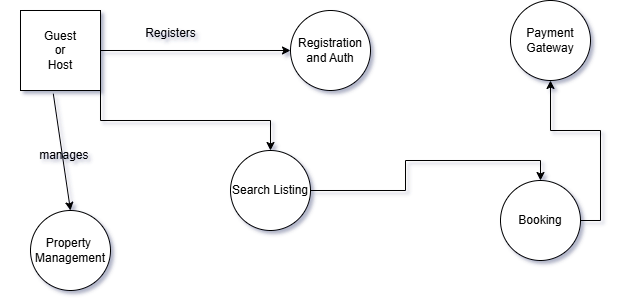

The diagram above was exported from draw.io. Its source (the exported page's mxGraphModel, read from the mxfile embedded in the PNG):
<mxGraphModel dx="1042" dy="674" grid="1" gridSize="10" guides="1" tooltips="1" connect="1" arrows="1" fold="1" page="1" pageScale="1" pageWidth="850" pageHeight="1100" math="0" shadow="0">
  <root>
    <mxCell id="0" />
    <mxCell id="1" parent="0" />
    <mxCell id="gPFWtLhD07U2R2jK_LJt-11" style="edgeStyle=orthogonalEdgeStyle;rounded=0;orthogonalLoop=1;jettySize=auto;html=1;exitX=1;exitY=1;exitDx=0;exitDy=0;" edge="1" parent="1" source="gPFWtLhD07U2R2jK_LJt-1" target="gPFWtLhD07U2R2jK_LJt-10">
      <mxGeometry relative="1" as="geometry" />
    </mxCell>
    <mxCell id="gPFWtLhD07U2R2jK_LJt-1" value="Guest&lt;div&gt;or&lt;/div&gt;&lt;div&gt;Host&lt;/div&gt;" style="whiteSpace=wrap;html=1;aspect=fixed;" vertex="1" parent="1">
      <mxGeometry x="70" y="140" width="80" height="80" as="geometry" />
    </mxCell>
    <mxCell id="gPFWtLhD07U2R2jK_LJt-3" value="Registration and Auth" style="ellipse;whiteSpace=wrap;html=1;aspect=fixed;" vertex="1" parent="1">
      <mxGeometry x="340" y="140" width="80" height="80" as="geometry" />
    </mxCell>
    <mxCell id="gPFWtLhD07U2R2jK_LJt-4" value="" style="endArrow=classic;html=1;rounded=0;exitX=1;exitY=0.5;exitDx=0;exitDy=0;" edge="1" parent="1" source="gPFWtLhD07U2R2jK_LJt-1" target="gPFWtLhD07U2R2jK_LJt-3">
      <mxGeometry width="50" height="50" relative="1" as="geometry">
        <mxPoint x="410" y="370" as="sourcePoint" />
        <mxPoint x="460" y="320" as="targetPoint" />
      </mxGeometry>
    </mxCell>
    <mxCell id="gPFWtLhD07U2R2jK_LJt-5" value="Registers" style="text;html=1;align=center;verticalAlign=middle;resizable=0;points=[];autosize=1;strokeColor=none;fillColor=none;" vertex="1" parent="1">
      <mxGeometry x="185" y="148" width="70" height="30" as="geometry" />
    </mxCell>
    <mxCell id="gPFWtLhD07U2R2jK_LJt-6" value="Property&amp;nbsp;&lt;div&gt;Management&lt;/div&gt;" style="ellipse;whiteSpace=wrap;html=1;aspect=fixed;" vertex="1" parent="1">
      <mxGeometry x="80" y="340" width="80" height="80" as="geometry" />
    </mxCell>
    <mxCell id="gPFWtLhD07U2R2jK_LJt-7" value="" style="endArrow=classic;html=1;rounded=0;exitX=0.41;exitY=1.04;exitDx=0;exitDy=0;exitPerimeter=0;entryX=0.5;entryY=0;entryDx=0;entryDy=0;" edge="1" parent="1" source="gPFWtLhD07U2R2jK_LJt-1" target="gPFWtLhD07U2R2jK_LJt-6">
      <mxGeometry width="50" height="50" relative="1" as="geometry">
        <mxPoint x="410" y="370" as="sourcePoint" />
        <mxPoint x="460" y="320" as="targetPoint" />
      </mxGeometry>
    </mxCell>
    <mxCell id="gPFWtLhD07U2R2jK_LJt-8" value="&lt;span style=&quot;white-space: pre;&quot;&gt;&#09;&lt;/span&gt;manages" style="text;html=1;align=center;verticalAlign=middle;resizable=0;points=[];autosize=1;strokeColor=none;fillColor=none;" vertex="1" parent="1">
      <mxGeometry x="50" y="270" width="100" height="30" as="geometry" />
    </mxCell>
    <mxCell id="gPFWtLhD07U2R2jK_LJt-14" style="edgeStyle=orthogonalEdgeStyle;rounded=0;orthogonalLoop=1;jettySize=auto;html=1;exitX=1;exitY=0.5;exitDx=0;exitDy=0;entryX=0.5;entryY=1;entryDx=0;entryDy=0;" edge="1" parent="1" source="gPFWtLhD07U2R2jK_LJt-9" target="gPFWtLhD07U2R2jK_LJt-13">
      <mxGeometry relative="1" as="geometry" />
    </mxCell>
    <mxCell id="gPFWtLhD07U2R2jK_LJt-9" value="Booking" style="ellipse;whiteSpace=wrap;html=1;aspect=fixed;" vertex="1" parent="1">
      <mxGeometry x="550" y="310" width="80" height="80" as="geometry" />
    </mxCell>
    <mxCell id="gPFWtLhD07U2R2jK_LJt-12" style="edgeStyle=orthogonalEdgeStyle;rounded=0;orthogonalLoop=1;jettySize=auto;html=1;exitX=1;exitY=0.5;exitDx=0;exitDy=0;entryX=0.5;entryY=0;entryDx=0;entryDy=0;" edge="1" parent="1" source="gPFWtLhD07U2R2jK_LJt-10" target="gPFWtLhD07U2R2jK_LJt-9">
      <mxGeometry relative="1" as="geometry" />
    </mxCell>
    <mxCell id="gPFWtLhD07U2R2jK_LJt-10" value="Search Listing" style="ellipse;whiteSpace=wrap;html=1;aspect=fixed;" vertex="1" parent="1">
      <mxGeometry x="280" y="280" width="80" height="80" as="geometry" />
    </mxCell>
    <mxCell id="gPFWtLhD07U2R2jK_LJt-13" value="Payment Gateway" style="ellipse;whiteSpace=wrap;html=1;aspect=fixed;" vertex="1" parent="1">
      <mxGeometry x="560" y="130" width="80" height="80" as="geometry" />
    </mxCell>
  </root>
</mxGraphModel>